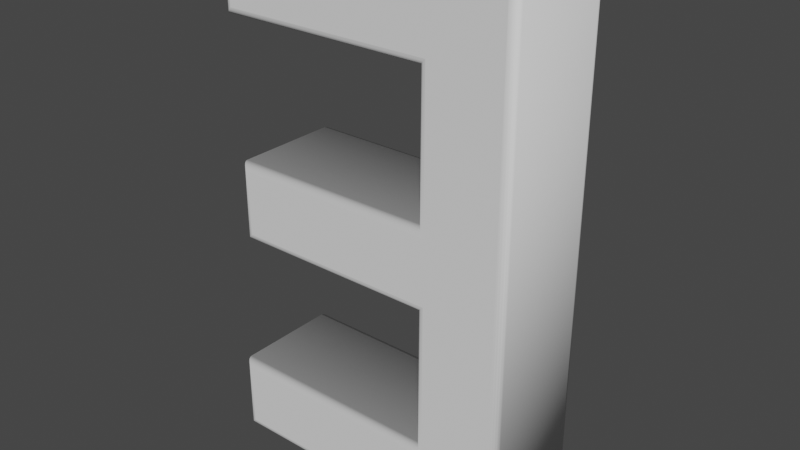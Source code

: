 # Source: E.blend  (saved by Blender 2.90.8; exported with 4.5.12 LTS)
import bpy
from mathutils import Matrix  # noqa: F401  (used for matrix-valued properties, if any)

bpy.ops.wm.read_factory_settings(use_empty=True)
scene = bpy.context.scene
scene.name = 'Scene'

# ---- collections
col_collection = bpy.data.collections.new('Collection'); scene.collection.children.link(col_collection)

# ---- world
world_world = bpy.data.worlds.new('World'); scene.world = world_world
world_world.use_nodes = True; world_world.node_tree.nodes.clear()
_N = world_world.node_tree.nodes; _L = world_world.node_tree.links
n0 = _N.new('ShaderNodeOutputWorld'); n0.name = 'World Output'; n0.location = (300, 300)
n1 = _N.new('ShaderNodeBackground'); n1.name = 'Background'; n1.location = (10, 300)
n1.inputs[0].default_value = (0.05088, 0.05088, 0.05088, 1.0)
_L.new(n1.outputs[0], n0.inputs[0])
n0.is_active_output = True
world_world.color = (0.05088, 0.05088, 0.05088)
world_world.use_sun_shadow = False
world_world.sun_shadow_jitter_overblur = 0.0

# ---- meshes
me_x = bpy.data.meshes.new('Текст')
me_x.from_pydata([(0.1321, 0.6052, -0.1144), (0.1321, 0.3992, -0.1144), (-0.1469, 0.3992, -0.1144), (-0.1469, 0.3112, -0.1144), (0.1321, 0.3112, -0.1144), (0.1321, 0.09922, -0.1144), (-0.1659, 0.09922, -0.1144), (-0.1659, 0.01122, -0.1144), (0.2301, 0.01122, -0.1144), (0.2301, 0.6932, -0.1144), (-0.1569, 0.6932, -0.1144), (-0.1569, 0.6052, -0.1144), (0.1321, 0.6052, 0.04564), (0.1321, 0.3992, 0.04564), (-0.1469, 0.3992, 0.04564), (-0.1469, 0.3112, 0.04564), (0.1321, 0.3112, 0.04564), (0.1321, 0.09922, 0.04564), (-0.1659, 0.09922, 0.04564), (-0.1659, 0.01122, 0.04564), (0.2301, 0.01122, 0.04564), (0.2301, 0.6932, 0.04564), (-0.1569, 0.6932, 0.04564), (-0.1569, 0.6052, 0.04564), (0.1321, 0.6052, 0.04564), (0.129, 0.6021, 0.04515), (0.1262, 0.5993, 0.04373), (0.124, 0.5971, 0.04152), (0.1226, 0.5957, 0.03873), (0.1221, 0.5952, 0.03564), (0.1221, 0.5952, -0.1044), (0.1226, 0.5957, -0.1074), (0.124, 0.5971, -0.1102), (0.1262, 0.5993, -0.1124), (0.129, 0.6021, -0.1139), (0.1321, 0.6052, -0.1144), (0.1321, 0.3992, 0.04564), (0.129, 0.4023, 0.04515), (0.1262, 0.4051, 0.04373), (0.124, 0.4073, 0.04152), (0.1226, 0.4087, 0.03873), (0.1221, 0.4092, 0.03564), (0.1221, 0.4092, -0.1044), (0.1226, 0.4087, -0.1074), (0.124, 0.4073, -0.1102), (0.1262, 0.4051, -0.1124), (0.129, 0.4023, -0.1139), (0.1321, 0.3992, -0.1144), (-0.1469, 0.3992, 0.04564), (-0.15, 0.4023, 0.04515), (-0.1528, 0.4051, 0.04373), (-0.155, 0.4073, 0.04152), (-0.1564, 0.4087, 0.03873), (-0.1569, 0.4092, 0.03564), (-0.1569, 0.4092, -0.1044), (-0.1564, 0.4087, -0.1074), (-0.155, 0.4073, -0.1102), (-0.1528, 0.4051, -0.1124), (-0.15, 0.4023, -0.1139), (-0.1469, 0.3992, -0.1144), (-0.1469, 0.3112, 0.04564), (-0.15, 0.3081, 0.04515), (-0.1528, 0.3053, 0.04373), (-0.155, 0.3031, 0.04152), (-0.1564, 0.3017, 0.03873), (-0.1569, 0.3012, 0.03564), (-0.1569, 0.3012, -0.1044), (-0.1564, 0.3017, -0.1074), (-0.155, 0.3031, -0.1102), (-0.1528, 0.3053, -0.1124), (-0.15, 0.3081, -0.1139), (-0.1469, 0.3112, -0.1144), (0.1321, 0.3112, 0.04564), (0.129, 0.3081, 0.04515), (0.1262, 0.3053, 0.04373), (0.124, 0.3031, 0.04152), (0.1226, 0.3017, 0.03873), (0.1221, 0.3012, 0.03564), (0.1221, 0.3012, -0.1044), (0.1226, 0.3017, -0.1074), (0.124, 0.3031, -0.1102), (0.1262, 0.3053, -0.1124), (0.129, 0.3081, -0.1139), (0.1321, 0.3112, -0.1144), (0.1321, 0.09922, 0.04564), (0.129, 0.1023, 0.04515), (0.1262, 0.1051, 0.04373), (0.124, 0.1073, 0.04152), (0.1226, 0.1087, 0.03873), (0.1221, 0.1092, 0.03564), (0.1221, 0.1092, -0.1044), (0.1226, 0.1087, -0.1074), (0.124, 0.1073, -0.1102), (0.1262, 0.1051, -0.1124), (0.129, 0.1023, -0.1139), (0.1321, 0.09922, -0.1144), (-0.1659, 0.09922, 0.04564), (-0.169, 0.1023, 0.04515), (-0.1718, 0.1051, 0.04373), (-0.174, 0.1073, 0.04152), (-0.1754, 0.1087, 0.03873), (-0.1759, 0.1092, 0.03564), (-0.1759, 0.1092, -0.1044), (-0.1754, 0.1087, -0.1074), (-0.174, 0.1073, -0.1102), (-0.1718, 0.1051, -0.1124), (-0.169, 0.1023, -0.1139), (-0.1659, 0.09922, -0.1144), (-0.1659, 0.01122, 0.04564), (-0.169, 0.008126, 0.04515), (-0.1718, 0.005338, 0.04373), (-0.174, 0.003126, 0.04152), (-0.1754, 0.001706, 0.03873), (-0.1759, 0.001216, 0.03564), (-0.1759, 0.001216, -0.1044), (-0.1754, 0.001706, -0.1074), (-0.174, 0.003126, -0.1102), (-0.1718, 0.005338, -0.1124), (-0.169, 0.008126, -0.1139), (-0.1659, 0.01122, -0.1144), (0.2301, 0.01122, 0.04564), (0.2332, 0.008126, 0.04515), (0.236, 0.005338, 0.04373), (0.2382, 0.003126, 0.04152), (0.2396, 0.001706, 0.03873), (0.2401, 0.001216, 0.03564), (0.2401, 0.001216, -0.1044), (0.2396, 0.001706, -0.1074), (0.2382, 0.003126, -0.1102), (0.236, 0.005338, -0.1124), (0.2332, 0.008126, -0.1139), (0.2301, 0.01122, -0.1144), (0.2301, 0.6932, 0.04564), (0.2332, 0.6963, 0.04515), (0.236, 0.6991, 0.04373), (0.2382, 0.7013, 0.04152), (0.2396, 0.7027, 0.03873), (0.2401, 0.7032, 0.03564), (0.2401, 0.7032, -0.1044), (0.2396, 0.7027, -0.1074), (0.2382, 0.7013, -0.1102), (0.236, 0.6991, -0.1124), (0.2332, 0.6963, -0.1139), (0.2301, 0.6932, -0.1144), (-0.1569, 0.6932, 0.04564), (-0.16, 0.6963, 0.04515), (-0.1628, 0.6991, 0.04373), (-0.165, 0.7013, 0.04152), (-0.1664, 0.7027, 0.03873), (-0.1669, 0.7032, 0.03564), (-0.1669, 0.7032, -0.1044), (-0.1664, 0.7027, -0.1074), (-0.165, 0.7013, -0.1102), (-0.1628, 0.6991, -0.1124), (-0.16, 0.6963, -0.1139), (-0.1569, 0.6932, -0.1144), (-0.1569, 0.6052, 0.04564), (-0.16, 0.6021, 0.04515), (-0.1628, 0.5993, 0.04373), (-0.165, 0.5971, 0.04152), (-0.1664, 0.5957, 0.03873), (-0.1669, 0.5952, 0.03564), (-0.1669, 0.5952, -0.1044), (-0.1664, 0.5957, -0.1074), (-0.165, 0.5971, -0.1102), (-0.1628, 0.5993, -0.1124), (-0.16, 0.6021, -0.1139), (-0.1569, 0.6052, -0.1144)], [], [(8, 0, 9), (0, 10, 9), (0, 11, 10), (8, 1, 0), (8, 4, 1), (4, 2, 1), (4, 3, 2), (8, 5, 4), (8, 6, 5), (8, 7, 6), (12, 20, 21), (22, 12, 21), (23, 12, 22), (13, 20, 12), (16, 20, 13), (14, 16, 13), (15, 16, 14), (17, 20, 16), (18, 20, 17), (19, 20, 18), (25, 37, 36, 24), (26, 38, 37, 25), (27, 39, 38, 26), (28, 40, 39, 27), (29, 41, 40, 28), (30, 42, 41, 29), (31, 43, 42, 30), (32, 44, 43, 31), (33, 45, 44, 32), (34, 46, 45, 33), (35, 47, 46, 34), (37, 49, 48, 36), (38, 50, 49, 37), (39, 51, 50, 38), (40, 52, 51, 39), (41, 53, 52, 40), (42, 54, 53, 41), (43, 55, 54, 42), (44, 56, 55, 43), (45, 57, 56, 44), (46, 58, 57, 45), (47, 59, 58, 46), (49, 61, 60, 48), (50, 62, 61, 49), (51, 63, 62, 50), (52, 64, 63, 51), (53, 65, 64, 52), (54, 66, 65, 53), (55, 67, 66, 54), (56, 68, 67, 55), (57, 69, 68, 56), (58, 70, 69, 57), (59, 71, 70, 58), (61, 73, 72, 60), (62, 74, 73, 61), (63, 75, 74, 62), (64, 76, 75, 63), (65, 77, 76, 64), (66, 78, 77, 65), (67, 79, 78, 66), (68, 80, 79, 67), (69, 81, 80, 68), (70, 82, 81, 69), (71, 83, 82, 70), (73, 85, 84, 72), (74, 86, 85, 73), (75, 87, 86, 74), (76, 88, 87, 75), (77, 89, 88, 76), (78, 90, 89, 77), (79, 91, 90, 78), (80, 92, 91, 79), (81, 93, 92, 80), (82, 94, 93, 81), (83, 95, 94, 82), (85, 97, 96, 84), (86, 98, 97, 85), (87, 99, 98, 86), (88, 100, 99, 87), (89, 101, 100, 88), (90, 102, 101, 89), (91, 103, 102, 90), (92, 104, 103, 91), (93, 105, 104, 92), (94, 106, 105, 93), (95, 107, 106, 94), (97, 109, 108, 96), (98, 110, 109, 97), (99, 111, 110, 98), (100, 112, 111, 99), (101, 113, 112, 100), (102, 114, 113, 101), (103, 115, 114, 102), (104, 116, 115, 103), (105, 117, 116, 104), (106, 118, 117, 105), (107, 119, 118, 106), (109, 121, 120, 108), (110, 122, 121, 109), (111, 123, 122, 110), (112, 124, 123, 111), (113, 125, 124, 112), (114, 126, 125, 113), (115, 127, 126, 114), (116, 128, 127, 115), (117, 129, 128, 116), (118, 130, 129, 117), (119, 131, 130, 118), (121, 133, 132, 120), (122, 134, 133, 121), (123, 135, 134, 122), (124, 136, 135, 123), (125, 137, 136, 124), (126, 138, 137, 125), (127, 139, 138, 126), (128, 140, 139, 127), (129, 141, 140, 128), (130, 142, 141, 129), (131, 143, 142, 130), (133, 145, 144, 132), (134, 146, 145, 133), (135, 147, 146, 134), (136, 148, 147, 135), (137, 149, 148, 136), (138, 150, 149, 137), (139, 151, 150, 138), (140, 152, 151, 139), (141, 153, 152, 140), (142, 154, 153, 141), (143, 155, 154, 142), (145, 157, 156, 144), (146, 158, 157, 145), (147, 159, 158, 146), (148, 160, 159, 147), (149, 161, 160, 148), (150, 162, 161, 149), (151, 163, 162, 150), (152, 164, 163, 151), (153, 165, 164, 152), (154, 166, 165, 153), (155, 167, 166, 154), (157, 25, 24, 156), (158, 26, 25, 157), (159, 27, 26, 158), (160, 28, 27, 159), (161, 29, 28, 160), (162, 30, 29, 161), (163, 31, 30, 162), (164, 32, 31, 163), (165, 33, 32, 164), (166, 34, 33, 165), (167, 35, 34, 166)])
me_x.polygons.foreach_set('use_smooth', [0, 0, 0, 0, 0, 0, 0, 0, 0, 0, 0, 0, 0, 0, 0, 0, 0, 0, 0, 0, 1, 1, 1, 1, 1, 1, 1, 1, 1, 1, 1, 1, 1, 1, 1, 1, 1, 1, 1, 1, 1, 1, 1, 1, 1, 1, 1, 1, 1, 1, 1, 1, 1, 1, 1, 1, 1, 1, 1, 1, 1, 1, 1, 1, 1, 1, 1, 1, 1, 1, 1, 1, 1, 1, 1, 1, 1, 1, 1, 1, 1, 1, 1, 1, 1, 1, 1, 1, 1, 1, 1, 1, 1, 1, 1, 1, 1, 1, 1, 1, 1, 1, 1, 1, 1, 1, 1, 1, 1, 1, 1, 1, 1, 1, 1, 1, 1, 1, 1, 1, 1, 1, 1, 1, 1, 1, 1, 1, 1, 1, 1, 1, 1, 1, 1, 1, 1, 1, 1, 1, 1, 1, 1, 1, 1, 1, 1, 1, 1, 1, 1, 1])
_uv = me_x.uv_layers.new(name='UVMap')
_uv.uv.foreach_set('vector', [0.7273, 0.0, 0.0, 0.0, 0.8182, 0.0, 0.0, 0.0, 0.9091, 0.0, 0.8182, 0.0, 0.0, 0.0, 1.0, 0.0, 0.9091, 0.0, 0.7273, 0.0, 0.09091, 0.0, 0.0, 0.0, 0.7273, 0.0, 0.3636, 0.0, 0.09091, 0.0, 0.3636, 0.0, 0.1818, 0.0, 0.09091, 0.0, 0.3636, 0.0, 0.2727, 0.0, 0.1818, 0.0, 0.7273, 0.0, 0.4545, 0.0, 0.3636, 0.0, 0.7273, 0.0, 0.5455, 0.0, 0.4545, 0.0, 0.7273, 0.0, 0.6364, 0.0, 0.5455, 0.0, 0.0, 0.0, 0.7273, 0.0, 0.8182, 0.0, 0.9091, 0.0, 0.0, 0.0, 0.8182, 0.0, 1.0, 0.0, 0.0, 0.0, 0.9091, 0.0, 0.09091, 0.0, 0.7273, 0.0, 0.0, 0.0, 0.3636, 0.0, 0.7273, 0.0, 0.09091, 0.0, 0.1818, 0.0, 0.3636, 0.0, 0.09091, 0.0, 0.2727, 0.0, 0.3636, 0.0, 0.1818, 0.0, 0.4545, 0.0, 0.7273, 0.0, 0.3636, 0.0, 0.5455, 0.0, 0.7273, 0.0, 0.4545, 0.0, 0.6364, 0.0, 0.7273, 0.0, 0.5455, 0.0, 0.0, 0.09091, 0.08333, 0.09091, 0.08333, 0.0, 0.0, 0.0, 0.0, 0.1818, 0.08333, 0.1818, 0.08333, 0.09091, 0.0, 0.09091, 0.0, 0.2727, 0.08333, 0.2727, 0.08333, 0.1818, 0.0, 0.1818, 0.0, 0.3636, 0.08333, 0.3636, 0.08333, 0.2727, 0.0, 0.2727, 0.0, 0.4545, 0.08333, 0.4545, 0.08333, 0.3636, 0.0, 0.3636, 0.0, 0.5455, 0.08333, 0.5455, 0.08333, 0.4545, 0.0, 0.4545, 0.0, 0.6364, 0.08333, 0.6364, 0.08333, 0.5455, 0.0, 0.5455, 0.0, 0.7273, 0.08333, 0.7273, 0.08333, 0.6364, 0.0, 0.6364, 0.0, 0.8182, 0.08333, 0.8182, 0.08333, 0.7273, 0.0, 0.7273, 0.0, 0.9091, 0.08333, 0.9091, 0.08333, 0.8182, 0.0, 0.8182, 0.0, 1.0, 0.08333, 1.0, 0.08333, 0.9091, 0.0, 0.9091, 0.08333, 0.09091, 0.1667, 0.09091, 0.1667, 0.0, 0.08333, 0.0, 0.08333, 0.1818, 0.1667, 0.1818, 0.1667, 0.09091, 0.08333, 0.09091, 0.08333, 0.2727, 0.1667, 0.2727, 0.1667, 0.1818, 0.08333, 0.1818, 0.08333, 0.3636, 0.1667, 0.3636, 0.1667, 0.2727, 0.08333, 0.2727, 0.08333, 0.4545, 0.1667, 0.4545, 0.1667, 0.3636, 0.08333, 0.3636, 0.08333, 0.5455, 0.1667, 0.5455, 0.1667, 0.4545, 0.08333, 0.4545, 0.08333, 0.6364, 0.1667, 0.6364, 0.1667, 0.5455, 0.08333, 0.5455, 0.08333, 0.7273, 0.1667, 0.7273, 0.1667, 0.6364, 0.08333, 0.6364, 0.08333, 0.8182, 0.1667, 0.8182, 0.1667, 0.7273, 0.08333, 0.7273, 0.08333, 0.9091, 0.1667, 0.9091, 0.1667, 0.8182, 0.08333, 0.8182, 0.08333, 1.0, 0.1667, 1.0, 0.1667, 0.9091, 0.08333, 0.9091, 0.1667, 0.09091, 0.25, 0.09091, 0.25, 0.0, 0.1667, 0.0, 0.1667, 0.1818, 0.25, 0.1818, 0.25, 0.09091, 0.1667, 0.09091, 0.1667, 0.2727, 0.25, 0.2727, 0.25, 0.1818, 0.1667, 0.1818, 0.1667, 0.3636, 0.25, 0.3636, 0.25, 0.2727, 0.1667, 0.2727, 0.1667, 0.4545, 0.25, 0.4545, 0.25, 0.3636, 0.1667, 0.3636, 0.1667, 0.5455, 0.25, 0.5455, 0.25, 0.4545, 0.1667, 0.4545, 0.1667, 0.6364, 0.25, 0.6364, 0.25, 0.5455, 0.1667, 0.5455, 0.1667, 0.7273, 0.25, 0.7273, 0.25, 0.6364, 0.1667, 0.6364, 0.1667, 0.8182, 0.25, 0.8182, 0.25, 0.7273, 0.1667, 0.7273, 0.1667, 0.9091, 0.25, 0.9091, 0.25, 0.8182, 0.1667, 0.8182, 0.1667, 1.0, 0.25, 1.0, 0.25, 0.9091, 0.1667, 0.9091, 0.25, 0.09091, 0.3333, 0.09091, 0.3333, 0.0, 0.25, 0.0, 0.25, 0.1818, 0.3333, 0.1818, 0.3333, 0.09091, 0.25, 0.09091, 0.25, 0.2727, 0.3333, 0.2727, 0.3333, 0.1818, 0.25, 0.1818, 0.25, 0.3636, 0.3333, 0.3636, 0.3333, 0.2727, 0.25, 0.2727, 0.25, 0.4545, 0.3333, 0.4545, 0.3333, 0.3636, 0.25, 0.3636, 0.25, 0.5455, 0.3333, 0.5455, 0.3333, 0.4545, 0.25, 0.4545, 0.25, 0.6364, 0.3333, 0.6364, 0.3333, 0.5455, 0.25, 0.5455, 0.25, 0.7273, 0.3333, 0.7273, 0.3333, 0.6364, 0.25, 0.6364, 0.25, 0.8182, 0.3333, 0.8182, 0.3333, 0.7273, 0.25, 0.7273, 0.25, 0.9091, 0.3333, 0.9091, 0.3333, 0.8182, 0.25, 0.8182, 0.25, 1.0, 0.3333, 1.0, 0.3333, 0.9091, 0.25, 0.9091, 0.3333, 0.09091, 0.4167, 0.09091, 0.4167, 0.0, 0.3333, 0.0, 0.3333, 0.1818, 0.4167, 0.1818, 0.4167, 0.09091, 0.3333, 0.09091, 0.3333, 0.2727, 0.4167, 0.2727, 0.4167, 0.1818, 0.3333, 0.1818, 0.3333, 0.3636, 0.4167, 0.3636, 0.4167, 0.2727, 0.3333, 0.2727, 0.3333, 0.4545, 0.4167, 0.4545, 0.4167, 0.3636, 0.3333, 0.3636, 0.3333, 0.5455, 0.4167, 0.5455, 0.4167, 0.4545, 0.3333, 0.4545, 0.3333, 0.6364, 0.4167, 0.6364, 0.4167, 0.5455, 0.3333, 0.5455, 0.3333, 0.7273, 0.4167, 0.7273, 0.4167, 0.6364, 0.3333, 0.6364, 0.3333, 0.8182, 0.4167, 0.8182, 0.4167, 0.7273, 0.3333, 0.7273, 0.3333, 0.9091, 0.4167, 0.9091, 0.4167, 0.8182, 0.3333, 0.8182, 0.3333, 1.0, 0.4167, 1.0, 0.4167, 0.9091, 0.3333, 0.9091, 0.4167, 0.09091, 0.5, 0.09091, 0.5, 0.0, 0.4167, 0.0, 0.4167, 0.1818, 0.5, 0.1818, 0.5, 0.09091, 0.4167, 0.09091, 0.4167, 0.2727, 0.5, 0.2727, 0.5, 0.1818, 0.4167, 0.1818, 0.4167, 0.3636, 0.5, 0.3636, 0.5, 0.2727, 0.4167, 0.2727, 0.4167, 0.4545, 0.5, 0.4545, 0.5, 0.3636, 0.4167, 0.3636, 0.4167, 0.5455, 0.5, 0.5455, 0.5, 0.4545, 0.4167, 0.4545, 0.4167, 0.6364, 0.5, 0.6364, 0.5, 0.5455, 0.4167, 0.5455, 0.4167, 0.7273, 0.5, 0.7273, 0.5, 0.6364, 0.4167, 0.6364, 0.4167, 0.8182, 0.5, 0.8182, 0.5, 0.7273, 0.4167, 0.7273, 0.4167, 0.9091, 0.5, 0.9091, 0.5, 0.8182, 0.4167, 0.8182, 0.4167, 1.0, 0.5, 1.0, 0.5, 0.9091, 0.4167, 0.9091, 0.5, 0.09091, 0.5833, 0.09091, 0.5833, 0.0, 0.5, 0.0, 0.5, 0.1818, 0.5833, 0.1818, 0.5833, 0.09091, 0.5, 0.09091, 0.5, 0.2727, 0.5833, 0.2727, 0.5833, 0.1818, 0.5, 0.1818, 0.5, 0.3636, 0.5833, 0.3636, 0.5833, 0.2727, 0.5, 0.2727, 0.5, 0.4545, 0.5833, 0.4545, 0.5833, 0.3636, 0.5, 0.3636, 0.5, 0.5455, 0.5833, 0.5455, 0.5833, 0.4545, 0.5, 0.4545, 0.5, 0.6364, 0.5833, 0.6364, 0.5833, 0.5455, 0.5, 0.5455, 0.5, 0.7273, 0.5833, 0.7273, 0.5833, 0.6364, 0.5, 0.6364, 0.5, 0.8182, 0.5833, 0.8182, 0.5833, 0.7273, 0.5, 0.7273, 0.5, 0.9091, 0.5833, 0.9091, 0.5833, 0.8182, 0.5, 0.8182, 0.5, 1.0, 0.5833, 1.0, 0.5833, 0.9091, 0.5, 0.9091, 0.5833, 0.09091, 0.6667, 0.09091, 0.6667, 0.0, 0.5833, 0.0, 0.5833, 0.1818, 0.6667, 0.1818, 0.6667, 0.09091, 0.5833, 0.09091, 0.5833, 0.2727, 0.6667, 0.2727, 0.6667, 0.1818, 0.5833, 0.1818, 0.5833, 0.3636, 0.6667, 0.3636, 0.6667, 0.2727, 0.5833, 0.2727, 0.5833, 0.4545, 0.6667, 0.4545, 0.6667, 0.3636, 0.5833, 0.3636, 0.5833, 0.5455, 0.6667, 0.5455, 0.6667, 0.4545, 0.5833, 0.4545, 0.5833, 0.6364, 0.6667, 0.6364, 0.6667, 0.5455, 0.5833, 0.5455, 0.5833, 0.7273, 0.6667, 0.7273, 0.6667, 0.6364, 0.5833, 0.6364, 0.5833, 0.8182, 0.6667, 0.8182, 0.6667, 0.7273, 0.5833, 0.7273, 0.5833, 0.9091, 0.6667, 0.9091, 0.6667, 0.8182, 0.5833, 0.8182, 0.5833, 1.0, 0.6667, 1.0, 0.6667, 0.9091, 0.5833, 0.9091, 0.6667, 0.09091, 0.75, 0.09091, 0.75, 0.0, 0.6667, 0.0, 0.6667, 0.1818, 0.75, 0.1818, 0.75, 0.09091, 0.6667, 0.09091, 0.6667, 0.2727, 0.75, 0.2727, 0.75, 0.1818, 0.6667, 0.1818, 0.6667, 0.3636, 0.75, 0.3636, 0.75, 0.2727, 0.6667, 0.2727, 0.6667, 0.4545, 0.75, 0.4545, 0.75, 0.3636, 0.6667, 0.3636, 0.6667, 0.5455, 0.75, 0.5455, 0.75, 0.4545, 0.6667, 0.4545, 0.6667, 0.6364, 0.75, 0.6364, 0.75, 0.5455, 0.6667, 0.5455, 0.6667, 0.7273, 0.75, 0.7273, 0.75, 0.6364, 0.6667, 0.6364, 0.6667, 0.8182, 0.75, 0.8182, 0.75, 0.7273, 0.6667, 0.7273, 0.6667, 0.9091, 0.75, 0.9091, 0.75, 0.8182, 0.6667, 0.8182, 0.6667, 1.0, 0.75, 1.0, 0.75, 0.9091, 0.6667, 0.9091, 0.75, 0.09091, 0.8333, 0.09091, 0.8333, 0.0, 0.75, 0.0, 0.75, 0.1818, 0.8333, 0.1818, 0.8333, 0.09091, 0.75, 0.09091, 0.75, 0.2727, 0.8333, 0.2727, 0.8333, 0.1818, 0.75, 0.1818, 0.75, 0.3636, 0.8333, 0.3636, 0.8333, 0.2727, 0.75, 0.2727, 0.75, 0.4545, 0.8333, 0.4545, 0.8333, 0.3636, 0.75, 0.3636, 0.75, 0.5455, 0.8333, 0.5455, 0.8333, 0.4545, 0.75, 0.4545, 0.75, 0.6364, 0.8333, 0.6364, 0.8333, 0.5455, 0.75, 0.5455, 0.75, 0.7273, 0.8333, 0.7273, 0.8333, 0.6364, 0.75, 0.6364, 0.75, 0.8182, 0.8333, 0.8182, 0.8333, 0.7273, 0.75, 0.7273, 0.75, 0.9091, 0.8333, 0.9091, 0.8333, 0.8182, 0.75, 0.8182, 0.75, 1.0, 0.8333, 1.0, 0.8333, 0.9091, 0.75, 0.9091, 0.8333, 0.09091, 0.9167, 0.09091, 0.9167, 0.0, 0.8333, 0.0, 0.8333, 0.1818, 0.9167, 0.1818, 0.9167, 0.09091, 0.8333, 0.09091, 0.8333, 0.2727, 0.9167, 0.2727, 0.9167, 0.1818, 0.8333, 0.1818, 0.8333, 0.3636, 0.9167, 0.3636, 0.9167, 0.2727, 0.8333, 0.2727, 0.8333, 0.4545, 0.9167, 0.4545, 0.9167, 0.3636, 0.8333, 0.3636, 0.8333, 0.5455, 0.9167, 0.5455, 0.9167, 0.4545, 0.8333, 0.4545, 0.8333, 0.6364, 0.9167, 0.6364, 0.9167, 0.5455, 0.8333, 0.5455, 0.8333, 0.7273, 0.9167, 0.7273, 0.9167, 0.6364, 0.8333, 0.6364, 0.8333, 0.8182, 0.9167, 0.8182, 0.9167, 0.7273, 0.8333, 0.7273, 0.8333, 0.9091, 0.9167, 0.9091, 0.9167, 0.8182, 0.8333, 0.8182, 0.8333, 1.0, 0.9167, 1.0, 0.9167, 0.9091, 0.8333, 0.9091, 0.9167, 0.09091, 1.0, 0.09091, 1.0, 0.0, 0.9167, 0.0, 0.9167, 0.1818, 1.0, 0.1818, 1.0, 0.09091, 0.9167, 0.09091, 0.9167, 0.2727, 1.0, 0.2727, 1.0, 0.1818, 0.9167, 0.1818, 0.9167, 0.3636, 1.0, 0.3636, 1.0, 0.2727, 0.9167, 0.2727, 0.9167, 0.4545, 1.0, 0.4545, 1.0, 0.3636, 0.9167, 0.3636, 0.9167, 0.5455, 1.0, 0.5455, 1.0, 0.4545, 0.9167, 0.4545, 0.9167, 0.6364, 1.0, 0.6364, 1.0, 0.5455, 0.9167, 0.5455, 0.9167, 0.7273, 1.0, 0.7273, 1.0, 0.6364, 0.9167, 0.6364, 0.9167, 0.8182, 1.0, 0.8182, 1.0, 0.7273, 0.9167, 0.7273, 0.9167, 0.9091, 1.0, 0.9091, 1.0, 0.8182, 0.9167, 0.8182, 0.9167, 1.0, 1.0, 1.0, 1.0, 0.9091, 0.9167, 0.9091])
me_x.use_remesh_fix_poles = True
me_x.use_remesh_preserve_attributes = False
me_x.use_mirror_vertex_groups = False
me_x.update()

# ---- objects
ob_x = bpy.data.objects.new('Текст', me_x)

# ---- transforms, parenting, visibility, modifiers, constraints
ob_x.location = (0.0, 0.0, 0.0)
ob_x.rotation_euler = (1.571, 0.0, 0.0)
ob_x.lineart.crease_threshold = 0.0

# ---- collection membership
col_collection.objects.link(ob_x)

# ---- scene / render settings (as saved in the file)
scene.frame_start = 1; scene.frame_end = 250; scene.frame_set(1)
scene.render.engine = 'BLENDER_EEVEE_NEXT'
scene.cycles.use_denoising = False
scene.cycles.samples = 128
scene.cycles.sampling_pattern = 'TABULATED_SOBOL'
scene.cycles.use_adaptive_sampling = False
scene.cycles.use_light_tree = False
scene.view_settings.view_transform = 'Filmic'
bpy.context.view_layer.update()

# ---- added for rendering (the .blend has no active camera and no usable light): camera, sun
cam_auto = bpy.data.cameras.new('AutoCamera')
cam_auto.lens = 50.0
cam_auto.sensor_width = 36.0
cam_auto.clip_end = 1000.0
ob_auto_camera = bpy.data.objects.new('AutoCamera', cam_auto)
scene.collection.objects.link(ob_auto_camera)
ob_auto_camera.location = (0.801485, -0.888875, 0.967706)
ob_auto_camera.rotation_euler = (1.09748, -7.21219e-08, 0.694738)
scene.camera = ob_auto_camera
light_auto_sun = bpy.data.lights.new('AutoSun', 'SUN')
light_auto_sun.energy = 3.0
light_auto_sun.angle = 0.0523599
ob_auto_sun = bpy.data.objects.new('AutoSun', light_auto_sun)
scene.collection.objects.link(ob_auto_sun)
ob_auto_sun.rotation_euler = (0.872665, 0.174533, 0.523599)
bpy.context.view_layer.update()
